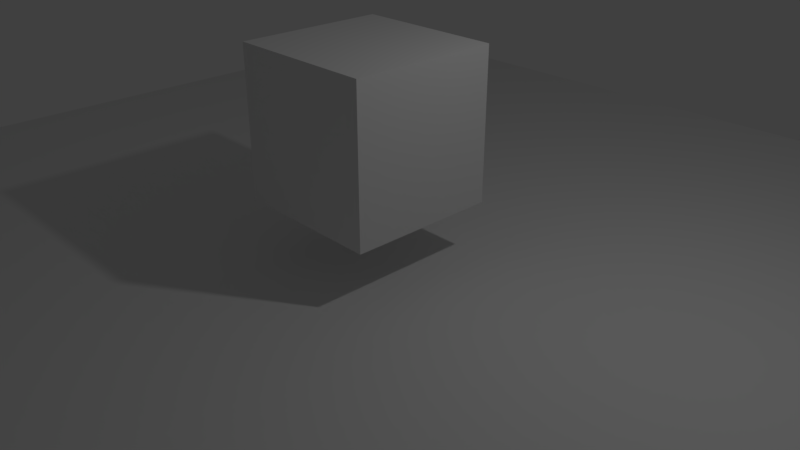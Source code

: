 # Source: html.blend  (saved by Blender 2.78.0; exported with 4.5.12 LTS)
import bpy
from mathutils import Matrix  # noqa: F401  (used for matrix-valued properties, if any)

bpy.ops.wm.read_factory_settings(use_empty=True)
scene = bpy.context.scene
scene.name = 'Scene'

# ---- collections
col_collection_1 = bpy.data.collections.new('Collection 1'); scene.collection.children.link(col_collection_1)

# ---- materials (node trees are filled in below, after node groups)
mat_material = bpy.data.materials.new('Material')
mat_material.alpha_threshold = 0.0
mat_material.roughness = 0.5
mat_material.line_color = (0.0, 0.0, 0.0, 1.0)

# ---- material node trees
mat_material.use_nodes = True; mat_material.node_tree.nodes.clear()
_N = mat_material.node_tree.nodes; _L = mat_material.node_tree.links
n0 = _N.new('ShaderNodeOutputMaterial'); n0.name = 'Material Output'; n0.location = (300, 300)
n1 = _N.new('ShaderNodeBsdfDiffuse'); n1.name = 'Diffuse BSDF'; n1.location = (10, 300)
_L.new(n1.outputs[0], n0.inputs[0])
n0.is_active_output = True

# ---- world
world_world = bpy.data.worlds.new('World'); scene.world = world_world
world_world.use_nodes = True; world_world.node_tree.nodes.clear()
_N = world_world.node_tree.nodes; _L = world_world.node_tree.links
n0 = _N.new('ShaderNodeOutputWorld'); n0.name = 'World Output'; n0.location = (300, 300)
n1 = _N.new('ShaderNodeBackground'); n1.name = 'Background'; n1.location = (10, 300)
n1.inputs[0].default_value = (0.05088, 0.05088, 0.05088, 1.0)
_L.new(n1.outputs[0], n0.inputs[0])
n0.is_active_output = True
world_world.color = (0.05088, 0.05088, 0.05088)
world_world.use_sun_shadow = False
world_world.sun_shadow_jitter_overblur = 0.0
world_world.cycles.sampling_method = 'MANUAL'

# ---- cameras
cam_camera = bpy.data.cameras.new('Camera')
cam_camera.clip_end = 200.0
cam_camera.lens = 35.0
cam_camera.sensor_width = 32.0
cam_camera.sensor_height = 18.0
cam_camera.ortho_scale = 7.314
cam_camera.dof.focus_distance = 0.0

# ---- lights
light_lamp = bpy.data.lights.new('Lamp', 'POINT')
light_lamp.transmission_factor = 0.0
light_lamp.cutoff_distance = 30.0
light_lamp.energy = 100.0
light_lamp.shadow_buffer_clip_start = 1.001
light_lamp.shadow_soft_size = 0.1
light_lamp.shadow_maximum_resolution = 0.006
light_lamp.use_absolute_resolution = True

# ---- meshes
me_plane = bpy.data.meshes.new('Plane')
me_plane.from_pydata([(-1.0, -1.0, 0.0), (1.0, -1.0, 0.0), (-1.0, 1.0, 0.0), (1.0, 1.0, 0.0)], [], [(0, 1, 3, 2)])
me_plane.use_remesh_preserve_volume = False
me_plane.use_remesh_preserve_attributes = False
me_plane.use_mirror_vertex_groups = False
me_plane.update()
me_cube = bpy.data.meshes.new('Cube')
me_cube.from_pydata([(1.0, 1.0, -1.0), (1.0, -1.0, -1.0), (-1.0, -1.0, -1.0), (-1.0, 1.0, -1.0), (1.0, 1.0, 1.0), (1.0, -1.0, 1.0), (-1.0, -1.0, 1.0), (-1.0, 1.0, 1.0)], [], [(0, 1, 2, 3), (4, 7, 6, 5), (0, 4, 5, 1), (1, 5, 6, 2), (2, 6, 7, 3), (4, 0, 3, 7)])
me_cube.materials.append(mat_material)
me_cube.use_remesh_preserve_volume = False
me_cube.use_remesh_preserve_attributes = False
me_cube.use_mirror_vertex_groups = False
me_cube.update()

# ---- objects
ob_plane = bpy.data.objects.new('Plane', me_plane)
ob_cube = bpy.data.objects.new('Cube', me_cube)
ob_lamp = bpy.data.objects.new('Lamp', light_lamp)
ob_camera = bpy.data.objects.new('Camera', cam_camera)

# ---- transforms, parenting, visibility, modifiers, constraints
ob_plane.location = (0.0, 0.0, 0.0)
ob_plane.scale = (8.0, 8.0, 8.0)
ob_plane.lineart.crease_threshold = 0.0
ob_cube.location = (0.0, 0.0, 1.75)
ob_cube.lock_rotations_4d = False
ob_cube.empty_display_type = 'ARROWS'
ob_cube.lineart.crease_threshold = 0.0
ob_lamp.location = (4.0, 1.0, 6.0)
ob_lamp.rotation_euler = (0.6503, 0.05522, 1.866)
ob_lamp.lock_rotations_4d = False
ob_lamp.empty_display_type = 'ARROWS'
ob_lamp.color = (0.0, 0.0, 0.0, 0.0)
ob_lamp.lineart.crease_threshold = 0.0
ob_camera.location = (7.481, -6.508, 5.344)
ob_camera.rotation_euler = (1.109, 0.0, 0.8149)
ob_camera.lock_rotations_4d = False
ob_camera.empty_display_type = 'ARROWS'
ob_camera.color = (0.0, 0.0, 0.0, 0.0)
ob_camera.display_type = 'WIRE'
ob_camera.lineart.crease_threshold = 0.0

# ---- collection membership
col_collection_1.objects.link(ob_plane)
col_collection_1.objects.link(ob_cube)
col_collection_1.objects.link(ob_lamp)
col_collection_1.objects.link(ob_camera)

# ---- scene / render settings (as saved in the file)
scene.camera = ob_camera
scene.frame_start = 1; scene.frame_end = 250; scene.frame_set(1)
scene.render.engine = 'CYCLES'
scene.render.resolution_percentage = 50
scene.render.fps = 60
scene.render.dither_intensity = 0.0
scene.cycles.use_denoising = False
scene.cycles.samples = 128
scene.cycles.sampling_pattern = 'TABULATED_SOBOL'
scene.cycles.light_sampling_threshold = 0.0
scene.cycles.use_adaptive_sampling = False
scene.cycles.use_light_tree = False
scene.cycles.blur_glossy = 0.0
scene.cycles.sample_clamp_indirect = 0.0
scene.view_settings.view_transform = 'Standard'
bpy.context.view_layer.update()
